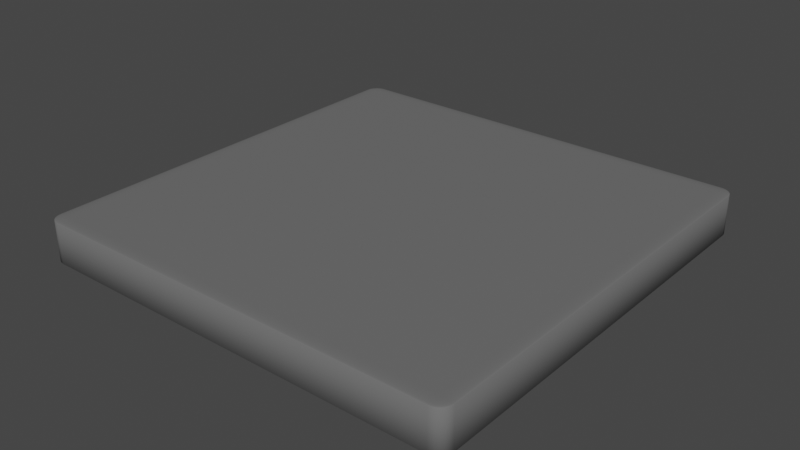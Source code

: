 # Source: blend.blend  (saved by Blender 3.4.6; exported with 4.5.12 LTS)
import bpy
from mathutils import Matrix  # noqa: F401  (used for matrix-valued properties, if any)

bpy.ops.wm.read_factory_settings(use_empty=True)
scene = bpy.context.scene
scene.name = 'Scene'

# ---- collections
col_collection = bpy.data.collections.new('Collection'); scene.collection.children.link(col_collection)

# ---- materials (node trees are filled in below, after node groups)
mat_material_001 = bpy.data.materials.new('Material.001')
mat_material_001.use_transparent_shadow = False
mat_material_001.diffuse_color = (0.1492, 0.1492, 0.1492, 1.0)

# ---- material node trees

# ---- world
world_world = bpy.data.worlds.new('World'); scene.world = world_world
world_world.use_nodes = True; world_world.node_tree.nodes.clear()
_N = world_world.node_tree.nodes; _L = world_world.node_tree.links
n0 = _N.new('ShaderNodeOutputWorld'); n0.name = 'World Output'; n0.location = (300, 300)
n1 = _N.new('ShaderNodeBackground'); n1.name = 'Background'; n1.location = (10, 300)
n1.inputs[0].default_value = (0.05088, 0.05088, 0.05088, 1.0)
_L.new(n1.outputs[0], n0.inputs[0])
n0.is_active_output = True
world_world.color = (0.05088, 0.05088, 0.05088)
world_world.use_sun_shadow = False
world_world.sun_shadow_jitter_overblur = 0.0

# ---- meshes
me_cube_001 = bpy.data.meshes.new('Cube.001')
me_cube_001.from_pydata([(-1.0, -1.0, -1.0), (-1.0, -1.0, 1.0), (-1.0, 1.0, -1.0), (-1.0, 1.0, 1.0), (1.0, -1.0, -1.0), (1.0, -1.0, 1.0), (1.0, 1.0, -1.0), (1.0, 1.0, 1.0)], [], [(0, 1, 3, 2), (2, 3, 7, 6), (6, 7, 5, 4), (4, 5, 1, 0), (2, 6, 4, 0), (7, 3, 1, 5)])
me_cube_001.polygons.foreach_set('use_smooth', [True] * 6)
_uv = me_cube_001.uv_layers.new(name='UVMap')
_uv.uv.foreach_set('vector', [0.375, 0.0, 0.625, 0.0, 0.625, 0.25, 0.375, 0.25, 0.375, 0.25, 0.625, 0.25, 0.625, 0.5, 0.375, 0.5, 0.375, 0.5, 0.625, 0.5, 0.625, 0.75, 0.375, 0.75, 0.375, 0.75, 0.625, 0.75, 0.625, 1.0, 0.375, 1.0, 0.125, 0.5, 0.375, 0.5, 0.375, 0.75, 0.125, 0.75, 0.625, 0.5, 0.875, 0.5, 0.875, 0.75, 0.625, 0.75])
me_cube_001.materials.append(mat_material_001)
me_cube_001.update()

# ---- objects
ob_cube = bpy.data.objects.new('Cube', me_cube_001)

# ---- transforms, parenting, visibility, modifiers, constraints
ob_cube.location = (0.0, 0.0, 0.08218)
ob_cube.scale = (1.0, 1.0, -0.09806)
_m = ob_cube.modifiers.new('Bevel', 'BEVEL')
_m.width = 0.06
_m.width_pct = 0.06
_m.segments = 7

# ---- collection membership
col_collection.objects.link(ob_cube)

# ---- scene / render settings (as saved in the file)
scene.frame_start = 1; scene.frame_end = 250; scene.frame_set(1)
scene.render.engine = 'BLENDER_EEVEE_NEXT'
scene.cycles.sampling_pattern = 'TABULATED_SOBOL'
scene.cycles.use_light_tree = False
scene.view_settings.view_transform = 'Filmic'
bpy.context.view_layer.update()

# ---- added for rendering (the .blend has no active camera and no usable light): camera, sun
cam_auto = bpy.data.cameras.new('AutoCamera')
cam_auto.lens = 50.0
cam_auto.sensor_width = 36.0
cam_auto.clip_end = 1000.0
ob_auto_camera = bpy.data.objects.new('AutoCamera', cam_auto)
scene.collection.objects.link(ob_auto_camera)
ob_auto_camera.location = (2.62321, -3.14786, 2.18076)
ob_auto_camera.rotation_euler = (1.09748, -7.21219e-08, 0.694738)
scene.camera = ob_auto_camera
light_auto_sun = bpy.data.lights.new('AutoSun', 'SUN')
light_auto_sun.energy = 3.0
light_auto_sun.angle = 0.0523599
ob_auto_sun = bpy.data.objects.new('AutoSun', light_auto_sun)
scene.collection.objects.link(ob_auto_sun)
ob_auto_sun.rotation_euler = (0.872665, 0.174533, 0.523599)
bpy.context.view_layer.update()
